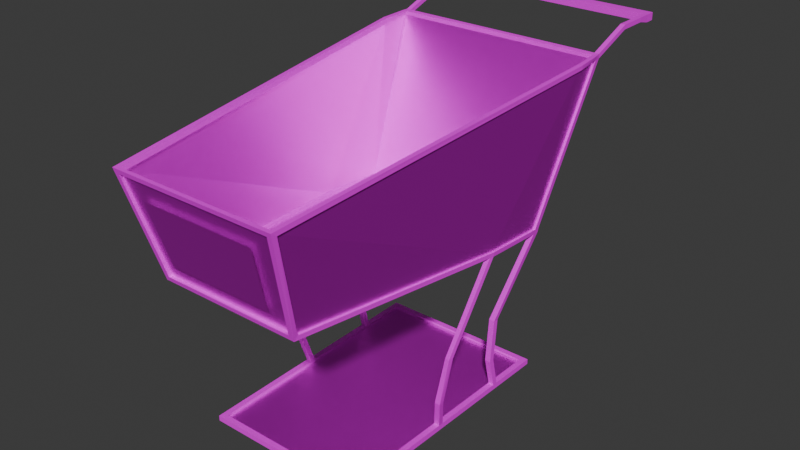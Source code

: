 # Source: shopping_cart.blend  (saved by Blender 4.0.36; exported with 4.5.12 LTS)
import bpy
from mathutils import Matrix  # noqa: F401  (used for matrix-valued properties, if any)

bpy.ops.wm.read_factory_settings(use_empty=True)
scene = bpy.context.scene
scene.name = 'Scene'

# ---- collections
col_cart = bpy.data.collections.new('cart'); scene.collection.children.link(col_cart)

# ---- images (referenced by path relative to the original .blend; pixels are not part of the script)
import os
ASSET_DIR = os.environ.get("B2B_ASSET_DIR", "")  # directory of the original .blend (textures are referenced by path, not embedded)
HERE = os.path.dirname(os.path.abspath(__file__))  # packed textures are extracted next to this script under _unpacked/

def load_image(name, relpath, width, height, colorspace="sRGB"):
    """Load a texture the original file referenced (path relative to the .blend, or extracted next to this script)."""
    p = next((c for c in (os.path.join(HERE, relpath), os.path.join(ASSET_DIR, relpath)) if relpath and os.path.exists(c)), "")
    if p:
        img = bpy.data.images.load(p, check_existing=True)
        img.name = name
    else:  # same state as the original file: an image datablock whose file is absent (Cycles renders it pink)
        img = bpy.data.images.new(name, width, height)
        img.source = "FILE"
        img.filepath = "//" + (relpath or name)
    img.colorspace_settings.name = colorspace
    return img
img_cart_mesh = load_image('cart mesh', 'cart mesh.png', 1024, 1024, 'sRGB')

# ---- materials (node trees are filled in below, after node groups)
mat_material = bpy.data.materials.new('Material')
mat_material.alpha_threshold = 0.0
mat_material.roughness = 0.5
mat_material.line_color = (0.0, 0.0, 0.0, 1.0)
mat_material_002 = bpy.data.materials.new('Material.002')
mat_material_002.alpha_threshold = 0.0
mat_material_002.use_transparent_shadow = False
mat_material_002.roughness = 0.5
mat_material_002.line_color = (0.0, 0.0, 0.0, 1.0)

# ---- material node trees
mat_material.use_nodes = True; mat_material.node_tree.nodes.clear()
_N = mat_material.node_tree.nodes; _L = mat_material.node_tree.links
n0 = _N.new('ShaderNodeTexImage'); n0.name = 'Image Texture'; n0.location = (-483, 332)
n0.image = img_cart_mesh
n0.interpolation = 'Closest'
n1 = _N.new('ShaderNodeBsdfTransparent'); n1.name = 'Transparent BSDF'; n1.location = (-22, 149)
n2 = _N.new('ShaderNodeMixShader'); n2.name = 'Mix Shader'; n2.location = (177, 300)
n3 = _N.new('ShaderNodeOutputMaterial'); n3.name = 'Material Output'; n3.location = (383, 324)
n4 = _N.new('ShaderNodeBsdfPrincipled'); n4.name = 'Principled BSDF'; n4.location = (-166, 694)
n4.inputs[1].default_value = 0.8691
n4.inputs[3].default_value = 1.45
n5 = _N.new('ShaderNodeMath'); n5.name = 'Math'; n5.location = (0, 0)
n5.hide = True
n5.operation = 'GREATER_THAN'
n5.inputs[1].default_value = 0.0
_L.new(n2.outputs[0], n3.inputs[0])
_L.new(n1.outputs[0], n2.inputs[1])
_L.new(n0.outputs[0], n4.inputs[0])
_L.new(n4.outputs[0], n2.inputs[2])
_L.new(n0.outputs[1], n5.inputs[0])
_L.new(n5.outputs[0], n2.inputs[0])
n3.is_active_output = True
mat_material_002.use_nodes = True; mat_material_002.node_tree.nodes.clear()
_N = mat_material_002.node_tree.nodes; _L = mat_material_002.node_tree.links
n0 = _N.new('ShaderNodeOutputMaterial'); n0.name = 'Material Output'; n0.location = (300, 300)
n1 = _N.new('ShaderNodeBsdfPrincipled'); n1.name = 'Principled BSDF'; n1.location = (10, 300)
n1.inputs[3].default_value = 1.45
n2 = _N.new('ShaderNodeTexImage'); n2.name = 'Image Texture'; n2.location = (-317, 308)
n2.image = img_cart_mesh
_L.new(n1.outputs[0], n0.inputs[0])
_L.new(n2.outputs[0], n1.inputs[0])
n0.is_active_output = True

# ---- world
world_world = bpy.data.worlds.new('World'); scene.world = world_world
world_world.use_nodes = True; world_world.node_tree.nodes.clear()
_N = world_world.node_tree.nodes; _L = world_world.node_tree.links
n0 = _N.new('ShaderNodeOutputWorld'); n0.name = 'World Output'; n0.location = (300, 300)
n1 = _N.new('ShaderNodeBackground'); n1.name = 'Background'; n1.location = (10, 300)
n1.inputs[0].default_value = (0.05088, 0.05088, 0.05088, 1.0)
_L.new(n1.outputs[0], n0.inputs[0])
n0.is_active_output = True
world_world.color = (0.05088, 0.05088, 0.05088)
world_world.use_sun_shadow = False
world_world.sun_shadow_jitter_overblur = 0.0

# ---- meshes
me_cube_001 = bpy.data.meshes.new('Cube.001')
me_cube_001.from_pydata([(0.3864, 0.3902, 1.115), (0.3395, 0.1541, 0.5709), (0.2844, -0.6627, 0.007622), (0.2923, 0.2109, 0.009574), (0.2985, -0.9527, 0.9949), (0.2531, -0.8473, 0.6277), (0.342, -0.07043, 0.5855), (0.395, 0.2883, 1.11), (0.0, 0.1541, 0.5709), (0.0, 0.3902, 1.115), (0.0, 0.2109, 0.009574), (0.0, -0.6627, 0.007622), (0.0, -0.9527, 0.9949), (0.0, -0.8473, 0.6277)], [], [(7, 0, 1, 6), (6, 7, 4, 5), (0, 9, 8, 1), (3, 2, 11, 10), (5, 13, 12, 4), (13, 8, 1, 6, 5)])
_uv = me_cube_001.uv_layers.new(name='UVMap')
_uv.uv.foreach_set('vector', [0.007744, 0.2238, 0.0001089, 0.1747, 0.2412, 0.2448, 0.2434, 0.343, 0.2434, 0.343, 0.007744, 0.2238, 0.1262, 0.7245, 0.2772, 0.6599, 0.2215, 0.0001089, 0.3712, 0.001954, 0.3712, 0.2466, 0.2412, 0.2448, 0.4063, 0.5283, 0.417, 0.9814, 0.5608, 0.9817, 0.5599, 0.5284, 0.2772, 0.6599, 0.3714, 0.6615, 0.3737, 0.8232, 0.26, 0.8219, 0.3714, 0.6615, 0.3712, 0.2466, 0.2412, 0.2448, 0.2434, 0.343, 0.2772, 0.6599])
me_cube_001.materials.append(mat_material)
me_cube_001.use_mirror_vertex_groups = False
me_cube_001.use_paint_bone_selection = False
me_cube_001.use_paint_mask = True
me_cube_001.update()
me_cube_002 = bpy.data.meshes.new('Cube.002')
me_cube_002.from_pydata([(0.379, 0.3847, 1.122), (0.3286, 0.1562, 0.5635), (0.2918, -0.6863, 0.01692), (0.3037, 0.2345, 0.01887), (0.2919, -0.9499, 1.003), (0.2444, -0.8412, 0.6196), (0.331, -0.06961, 0.5778), (0.3862, 0.2883, 1.118), (0.3013, 0.04875, 0.01848), (0.2974, -0.2479, 0.01785), (0.3902, 0.5598, 1.165), (0.3731, 0.5595, 1.181), (0.2714, -0.6657, -0.002313), (0.2828, 0.2139, -0.0004481), (0.2807, 0.04902, -0.0007976), (0.2769, -0.2476, -0.001426), (0.4014, 0.2894, 1.102), (0.3928, 0.3838, 1.108), (0.347, 0.1621, 0.5794), (0.3074, -0.9424, 0.9876), (0.3491, -0.06956, 0.594), (0.2616, -0.845, 0.6361), (0.3754, 0.402, 1.108), (0.3291, 0.1792, 0.5784), (0.2439, -0.8622, 0.6371), (0.2875, -0.9584, 0.9855), (0.345, 0.1577, 0.5635), (0.3475, -0.07043, 0.5778), (0.2591, -0.8576, 0.6205), (0.3288, 0.1609, 0.5814), (0.2439, -0.8439, 0.6364), (0.3309, -0.06936, 0.594), (0.384, 0.3845, 1.108), (0.403, 0.2883, 1.118), (0.3068, -0.963, 1.002), (0.3958, 0.3837, 1.123), (0.2883, -0.9423, 0.9866), (0.3831, 0.2894, 1.102), (0.3037, 0.2345, -0.0004045), (0.2974, -0.2479, -0.001427), (0.2918, -0.6863, -0.002356), (0.3013, 0.04875, -0.0007982), (0.2714, -0.6657, 0.008515), (0.2828, 0.2139, 0.01038), (0.2807, 0.04902, 0.01003), (0.2769, -0.2476, 0.009401), (0.2714, -0.6657, 0.01723), (0.2828, 0.2139, 0.01909), (0.2807, 0.04902, 0.01874), (0.2769, -0.2476, 0.01811), (0.0, 0.2345, 0.01887), (0.0, 0.2345, -0.0004045), (0.0, 0.2139, -0.0004481), (0.0, 0.2139, 0.01038), (0.0, 0.2139, 0.01909), (0.0, -0.6863, 0.01692), (0.0, -0.6863, -0.002356), (0.0, -0.6657, -0.002313), (0.0, -0.6657, 0.008515), (0.0, -0.6657, 0.01723), (0.0, 0.1792, 0.5784), (0.3286, 0.1792, 0.5635), (0.0, 0.1562, 0.5635), (0.0001029, 0.1609, 0.5818), (0.0, 0.402, 1.108), (0.3924, 0.4023, 1.124), (0.0, 0.3846, 1.108), (0.0, 0.3864, 1.123), (0.0, -0.8622, 0.6371), (0.0, -0.8576, 0.6205), (0.0, -0.8412, 0.6196), (0.0001029, -0.8439, 0.6368), (2.98e-08, -0.9584, 0.9855), (2.98e-08, -0.963, 1.002), (2.98e-08, -0.9499, 1.003), (0.0001543, -0.9423, 0.9872), (0.301, 0.03028, 0.01844), (0.301, 0.03028, -0.0008373), (0.2805, 0.03055, -0.0008368), (0.2805, 0.03055, 0.009991), (0.2805, 0.03055, 0.0187), (0.3166, -0.2905, 0.1211), (0.329, -0.08658, 0.595), (0.3291, -0.08676, 0.5787), (0.3455, -0.08794, 0.5788), (0.3471, -0.08681, 0.5949), (0.2974, -0.2665, -0.001427), (0.2974, -0.2665, 0.01785), (0.2974, -0.2479, 0.01785), (0.2769, -0.2662, -0.001426), (0.2769, -0.2662, 0.009401), (0.2769, -0.2662, 0.01811), (0.296, -0.2902, 0.1214), (0.3166, -0.2719, 0.1211), (0.296, -0.2716, 0.1214), (0.3302, -0.2446, 0.2822), (0.3138, -0.2438, 0.2821), (0.3119, -0.261, 0.2831), (0.3282, -0.2621, 0.2831), (0.347, 0.1621, 0.5794), (0.3467, 0.1822, 0.5782), (0.357, 0.1803, 0.5322), (0.345, 0.1807, 0.5635), (0.0, 0.1792, 0.5635), (0.3286, 0.1792, 0.5635), (0.3924, 0.4023, 1.108), (0.3731, 0.5595, 1.165), (0.3754, 0.402, 1.124), (0.0, 0.402, 1.124), (0.3013, 0.02255, 0.1248), (0.2807, 0.02282, 0.1251), (0.301, 0.004075, 0.1248), (0.2805, 0.004342, 0.1251), (0.3013, 0.03642, 0.2797), (0.2807, 0.03669, 0.28), (0.301, 0.01795, 0.2797), (0.2805, 0.01821, 0.28), (0.3902, 0.5598, 1.181), (0.3708, 0.7116, 1.153), (0.3879, 0.712, 1.153), (0.3708, 0.7116, 1.18), (0.3879, 0.712, 1.18), (0.3705, 0.7468, 1.153), (0.3876, 0.7472, 1.153), (0.3705, 0.7468, 1.18), (0.3876, 0.7472, 1.18), (0.0, 0.7116, 1.153), (0.0, 0.7116, 1.18), (0.0, 0.7468, 1.153), (0.0, 0.7468, 1.18), (0.0, 0.2345, -0.0004045), (0.0, 0.2345, -0.0004045), (0.3897, 0.6641, 1.181), (0.3726, 0.6638, 1.181), (0.3726, 0.6638, 1.165), (0.3897, 0.6641, 1.165)], [], [(8, 3, 38, 41), (76, 8, 41, 77), (2, 87, 86, 40), (17, 18, 100, 105), (16, 19, 34, 33), (19, 21, 28, 34), (16, 17, 35, 33), (99, 20, 27, 26), (85, 20, 27, 84), (23, 22, 105, 100), (25, 24, 28, 34), (72, 25, 34, 73), (6, 1, 26, 27), (27, 84, 98, 95), (70, 5, 28, 69), (62, 1, 29, 63), (1, 6, 31, 29), (83, 5, 30, 82), (22, 23, 29, 32), (64, 22, 32, 66), (4, 7, 33, 34), (7, 0, 35, 33), (74, 4, 34, 73), (68, 24, 30, 71), (24, 25, 36, 30), (17, 16, 37, 32), (19, 16, 37, 36), (85, 21, 30, 82), (21, 19, 36, 30), (20, 99, 29, 31), (18, 17, 32, 29), (4, 36, 37, 7), (7, 37, 32, 0), (52, 13, 38, 51), (89, 12, 40, 86), (13, 14, 41, 38), (20, 85, 82, 31), (78, 14, 44, 79), (12, 89, 90, 42), (14, 13, 43, 44), (57, 12, 42, 58), (44, 43, 47, 48), (58, 42, 46, 59), (79, 44, 48, 80), (42, 90, 91, 46), (2, 46, 91, 87), (48, 8, 109, 110), (8, 48, 47, 3), (3, 47, 54, 50), (43, 53, 54, 47), (13, 52, 53, 43), (3, 50, 51, 38), (2, 46, 59, 55), (12, 57, 56, 40), (2, 55, 56, 40), (23, 60, 63, 29), (32, 0, 67, 66), (105, 22, 106, 10), (22, 64, 108, 107), (5, 70, 71, 30), (24, 68, 69, 28), (4, 74, 75, 36), (25, 72, 75, 36), (78, 15, 39, 77), (88, 49, 80, 76), (45, 79, 80, 49), (14, 78, 77, 41), (15, 78, 79, 45), (88, 87, 81, 93), (95, 96, 94, 93), (21, 85, 84, 28), (5, 83, 84, 28), (6, 83, 82, 31), (87, 88, 39, 86), (91, 49, 94, 92), (90, 45, 49, 91), (89, 15, 45, 90), (89, 86, 39, 15), (88, 76, 77, 39), (87, 91, 92, 81), (49, 88, 93, 94), (96, 97, 92, 94), (84, 83, 97, 98), (6, 27, 95, 96), (83, 6, 96, 97), (95, 93, 81, 98), (97, 98, 81, 92), (1, 62, 103, 61), (18, 99, 26, 102, 100), (100, 102, 104, 23), (60, 23, 104, 61, 103), (105, 65, 35, 17), (65, 107, 0, 35), (0, 107, 108, 67), (112, 110, 114, 116), (80, 48, 110, 112), (8, 76, 111, 109), (76, 80, 112, 111), (116, 1, 61, 114), (110, 109, 113, 114), (111, 112, 116, 115), (109, 111, 115, 113), (1, 116, 115, 26), (26, 115, 113, 102), (104, 102, 113, 114), (133, 132, 121, 120), (22, 107, 11, 106), (65, 105, 10, 117), (107, 65, 117, 11), (119, 118, 122, 123), (135, 134, 118, 119), (132, 135, 119, 121), (134, 133, 120, 118), (123, 122, 124, 125), (121, 119, 123, 125), (124, 122, 128, 129), (120, 121, 125, 124), (118, 120, 127, 126), (122, 118, 126, 128), (120, 124, 129, 127), (38, 51, 131, 130), (106, 11, 133, 134), (10, 106, 134, 135), (117, 10, 135, 132), (11, 117, 132, 133)])
_uv = me_cube_002.uv_layers.new(name='UVMap')
_uv.uv.foreach_set('vector', [0.09067, 0.9889, 0.09067, 0.9889, 0.09067, 0.9889, 0.09067, 0.9889, 0.09067, 0.9889, 0.09067, 0.9889, 0.09067, 0.9889, 0.09067, 0.9889, 0.09067, 0.9889, 0.09067, 0.9889, 0.09067, 0.9889, 0.09067, 0.9889, 0.1393, 0.9868, 0.1569, 0.927, 0.1543, 0.9264, 0.1374, 0.9869, 0.1495, 0.9852, 0.2799, 0.9547, 0.2823, 0.956, 0.1499, 0.987, 0.2799, 0.9547, 0.2643, 0.9179, 0.2653, 0.916, 0.2823, 0.956, 0.1495, 0.9852, 0.1393, 0.9868, 0.1396, 0.9885, 0.1499, 0.987, 0.1569, 0.927, 0.1816, 0.9264, 0.1815, 0.9247, 0.1571, 0.9252, 0.1835, 0.9262, 0.1816, 0.9264, 0.1815, 0.9247, 0.1834, 0.9245, 0.1537, 0.9236, 0.09267, 0.9283, 0.09284, 0.9297, 0.1543, 0.9264, 0.3063, 0.9186, 0.2672, 0.9143, 0.2653, 0.916, 0.3082, 0.9206, 0.3059, 0.8875, 0.3063, 0.9186, 0.3082, 0.9206, 0.3078, 0.8875, 0.1814, 0.923, 0.1573, 0.9235, 0.1571, 0.9252, 0.1815, 0.9247, 0.1815, 0.9247, 0.1834, 0.9245, 0.1834, 0.9245, 0.1815, 0.9247, 0.2633, 0.888, 0.2636, 0.9144, 0.2653, 0.916, 0.265, 0.888, 0.1574, 0.8886, 0.1573, 0.9235, 0.1573, 0.9235, 0.1574, 0.8886, 0.1573, 0.9235, 0.1814, 0.923, 0.1814, 0.923, 0.1573, 0.9235, 0.1832, 0.9229, 0.2636, 0.9144, 0.2636, 0.9144, 0.1832, 0.9229, 0.09267, 0.9283, 0.1537, 0.9236, 0.1537, 0.9236, 0.09283, 0.9283, 0.09277, 0.8884, 0.09267, 0.9283, 0.09283, 0.9283, 0.09277, 0.8884, 0.3065, 0.9196, 0.146, 0.9788, 0.1499, 0.987, 0.3082, 0.9206, 0.146, 0.9788, 0.1078, 0.9458, 0.1031, 0.942, 0.1499, 0.987, 0.3061, 0.8875, 0.3065, 0.9196, 0.3082, 0.9206, 0.3078, 0.8875, 0.2669, 0.888, 0.2672, 0.9143, 0.2672, 0.9143, 0.2669, 0.888, 0.2672, 0.9143, 0.3063, 0.9186, 0.3063, 0.9186, 0.2672, 0.9143, 0.1393, 0.9868, 0.1495, 0.9852, 0.1495, 0.9852, 0.139, 0.9862, 0.2799, 0.9547, 0.1495, 0.9852, 0.1495, 0.9852, 0.2799, 0.9547, 0.1835, 0.9262, 0.2643, 0.9179, 0.2643, 0.9179, 0.1835, 0.9262, 0.2643, 0.9179, 0.2799, 0.9547, 0.2799, 0.9547, 0.2643, 0.9179, 0.1816, 0.9264, 0.1569, 0.927, 0.1569, 0.927, 0.1816, 0.9264, 0.1569, 0.927, 0.1393, 0.9868, 0.1393, 0.9868, 0.1569, 0.927, 0.3065, 0.9196, 0.3063, 0.9186, 0.1495, 0.9852, 0.146, 0.9788, 0.146, 0.9788, 0.1495, 0.9852, 0.139, 0.9862, 0.1078, 0.9458, 0.09067, 0.9889, 0.09067, 0.9889, 0.09067, 0.9889, 0.09067, 0.9889, 0.09067, 0.9889, 0.09067, 0.9889, 0.09067, 0.9889, 0.09067, 0.9889, 0.09067, 0.9889, 0.09067, 0.9889, 0.09067, 0.9889, 0.09067, 0.9889, 0.1816, 0.9264, 0.1835, 0.9262, 0.1835, 0.9262, 0.1816, 0.9264, 0.09067, 0.9889, 0.09067, 0.9889, 0.09067, 0.9889, 0.09067, 0.9889, 0.09067, 0.9889, 0.09067, 0.9889, 0.09067, 0.9889, 0.09067, 0.9889, 0.09067, 0.9889, 0.09067, 0.9889, 0.09067, 0.9889, 0.09067, 0.9889, 0.09067, 0.9889, 0.09067, 0.9889, 0.09067, 0.9889, 0.09067, 0.9889, 0.09067, 0.9889, 0.09067, 0.9889, 0.09067, 0.9889, 0.09067, 0.9889, 0.09067, 0.9889, 0.09067, 0.9889, 0.09067, 0.9889, 0.09067, 0.9889, 0.09067, 0.9889, 0.09067, 0.9889, 0.09067, 0.9889, 0.09067, 0.9889, 0.09067, 0.9889, 0.09067, 0.9889, 0.09067, 0.9889, 0.09067, 0.9889, 0.09067, 0.9889, 0.09067, 0.9889, 0.09067, 0.9889, 0.09067, 0.9889, 0.09067, 0.9889, 0.09067, 0.9889, 0.09067, 0.9889, 0.09067, 0.9889, 0.09067, 0.9889, 0.09067, 0.9889, 0.09067, 0.9889, 0.09067, 0.9889, 0.09067, 0.9889, 0.09067, 0.9889, 0.09067, 0.9889, 0.09067, 0.9889, 0.09067, 0.9889, 0.09067, 0.9889, 0.09067, 0.9889, 0.09067, 0.9889, 0.09067, 0.9889, 0.09067, 0.9889, 0.09067, 0.9889, 0.09067, 0.9889, 0.09067, 0.9889, 0.09067, 0.9889, 0.09067, 0.9889, 0.09067, 0.9889, 0.09067, 0.9889, 0.09067, 0.9889, 0.09067, 0.9889, 0.09067, 0.9889, 0.09067, 0.9889, 0.09067, 0.9889, 0.09067, 0.9889, 0.09067, 0.9889, 0.09067, 0.9889, 0.09067, 0.9889, 0.09067, 0.9889, 0.09067, 0.9889, 0.1537, 0.9236, 0.1538, 0.8886, 0.1538, 0.8886, 0.1537, 0.9236, 0.139, 0.9862, 0.1078, 0.9458, 0.1172, 0.8621, 0.1161, 0.9177, 0.09284, 0.9297, 0.09267, 0.9283, 0.09267, 0.9283, 0.09284, 0.9297, 0.09267, 0.9283, 0.09277, 0.8884, 0.09277, 0.8884, 0.09267, 0.9283, 0.2636, 0.9144, 0.2633, 0.888, 0.2633, 0.888, 0.2636, 0.9144, 0.2672, 0.9143, 0.2669, 0.888, 0.265, 0.888, 0.2653, 0.916, 0.3065, 0.9196, 0.3061, 0.8875, 0.3059, 0.8875, 0.3063, 0.9186, 0.3063, 0.9186, 0.3059, 0.8875, 0.3059, 0.8875, 0.3063, 0.9186, 0.09067, 0.9889, 0.09067, 0.9889, 0.09067, 0.9889, 0.09067, 0.9889, 0.09067, 0.9889, 0.09067, 0.9889, 0.09067, 0.9889, 0.09067, 0.9889, 0.09067, 0.9889, 0.09067, 0.9889, 0.09067, 0.9889, 0.09067, 0.9889, 0.09067, 0.9889, 0.09067, 0.9889, 0.09067, 0.9889, 0.09067, 0.9889, 0.09067, 0.9889, 0.09067, 0.9889, 0.09067, 0.9889, 0.09067, 0.9889, 0.09067, 0.9889, 0.09067, 0.9889, 0.09067, 0.9889, 0.09067, 0.9889, 0.1815, 0.9247, 0.1814, 0.923, 0.09067, 0.9889, 0.09067, 0.9889, 0.2643, 0.9179, 0.1835, 0.9262, 0.1834, 0.9245, 0.2653, 0.916, 0.2636, 0.9144, 0.1832, 0.9229, 0.1834, 0.9245, 0.2653, 0.916, 0.1814, 0.923, 0.1832, 0.9229, 0.1832, 0.9229, 0.1814, 0.923, 0.09067, 0.9889, 0.09067, 0.9889, 0.09067, 0.9889, 0.09067, 0.9889, 0.09067, 0.9889, 0.09067, 0.9889, 0.09067, 0.9889, 0.09067, 0.9889, 0.09067, 0.9889, 0.09067, 0.9889, 0.09067, 0.9889, 0.09067, 0.9889, 0.09067, 0.9889, 0.09067, 0.9889, 0.09067, 0.9889, 0.09067, 0.9889, 0.09067, 0.9889, 0.09067, 0.9889, 0.09067, 0.9889, 0.09067, 0.9889, 0.09067, 0.9889, 0.09067, 0.9889, 0.09067, 0.9889, 0.09067, 0.9889, 0.09067, 0.9889, 0.09067, 0.9889, 0.09067, 0.9889, 0.09067, 0.9889, 0.09067, 0.9889, 0.09067, 0.9889, 0.09067, 0.9889, 0.09067, 0.9889, 0.1814, 0.923, 0.1832, 0.9229, 0.09067, 0.9889, 0.09067, 0.9889, 0.1834, 0.9245, 0.1832, 0.9229, 0.1832, 0.9229, 0.1834, 0.9245, 0.1814, 0.923, 0.1815, 0.9247, 0.1815, 0.9247, 0.1814, 0.923, 0.1832, 0.9229, 0.1814, 0.923, 0.1814, 0.923, 0.1832, 0.9229, 0.1815, 0.9247, 0.09067, 0.9889, 0.09067, 0.9889, 0.1834, 0.9245, 0.1832, 0.9229, 0.1834, 0.9245, 0.09067, 0.9889, 0.09067, 0.9889, 0.1573, 0.9235, 0.1574, 0.8886, 0.1574, 0.8886, 0.1573, 0.9235, 0.1569, 0.927, 0.1569, 0.927, 0.1571, 0.9252, 0.1571, 0.9252, 0.1543, 0.9264, 0.1543, 0.9264, 0.1571, 0.9252, 0.1573, 0.9235, 0.1537, 0.9236, 0.1538, 0.8886, 0.1537, 0.9236, 0.1573, 0.9235, 0.1573, 0.9235, 0.1574, 0.8886, 0.09284, 0.9297, 0.09284, 0.9297, 0.1396, 0.9885, 0.1393, 0.9868, 0.09284, 0.9297, 0.09267, 0.9283, 0.1078, 0.9458, 0.1396, 0.9885, 0.1078, 0.9458, 0.09267, 0.9283, 0.09277, 0.8884, 0.1172, 0.8621, 0.09067, 0.9889, 0.09067, 0.9889, 0.09067, 0.9889, 0.09067, 0.9889, 0.09067, 0.9889, 0.09067, 0.9889, 0.09067, 0.9889, 0.09067, 0.9889, 0.09067, 0.9889, 0.09067, 0.9889, 0.09067, 0.9889, 0.09067, 0.9889, 0.09067, 0.9889, 0.09067, 0.9889, 0.09067, 0.9889, 0.09067, 0.9889, 0.09067, 0.9889, 0.1573, 0.9235, 0.1573, 0.9235, 0.09067, 0.9889, 0.09067, 0.9889, 0.09067, 0.9889, 0.09067, 0.9889, 0.09067, 0.9889, 0.09067, 0.9889, 0.09067, 0.9889, 0.09067, 0.9889, 0.09067, 0.9889, 0.09067, 0.9889, 0.09067, 0.9889, 0.09067, 0.9889, 0.09067, 0.9889, 0.1573, 0.9235, 0.09067, 0.9889, 0.09067, 0.9889, 0.1571, 0.9252, 0.1571, 0.9252, 0.09067, 0.9889, 0.09067, 0.9889, 0.1571, 0.9252, 0.1573, 0.9235, 0.1571, 0.9252, 0.09067, 0.9889, 0.09067, 0.9889, 0.9456, 0.9244, 0.9472, 0.9252, 0.9352, 0.9232, 0.9336, 0.9237, 0.09267, 0.9283, 0.09267, 0.9283, 0.09267, 0.9283, 0.09267, 0.9283, 0.09284, 0.9297, 0.09284, 0.9297, 0.09284, 0.9297, 0.09284, 0.9297, 0.09267, 0.9283, 0.09284, 0.9297, 0.09284, 0.9297, 0.09267, 0.9283, 0.9356, 0.9285, 0.9339, 0.9281, 0.9313, 0.9233, 0.9325, 0.9255, 0.9503, 0.9239, 0.9459, 0.9236, 0.9339, 0.9281, 0.9356, 0.9285, 0.9472, 0.9252, 0.9503, 0.9239, 0.9356, 0.9285, 0.9352, 0.9232, 0.9459, 0.9236, 0.9456, 0.9244, 0.9336, 0.9237, 0.9339, 0.9281, 0.9325, 0.9255, 0.9313, 0.9233, 0.9319, 0.9288, 0.9326, 0.9264, 0.9352, 0.9232, 0.9356, 0.9285, 0.9325, 0.9255, 0.9326, 0.9264, 0.9319, 0.9288, 0.9313, 0.9233, 0.6505, 0.9468, 0.6535, 0.957, 0.9336, 0.9237, 0.9352, 0.9232, 0.9326, 0.9264, 0.9319, 0.9288, 0.9339, 0.9281, 0.9336, 0.9237, 0.6507, 0.9489, 0.6455, 0.958, 0.9313, 0.9233, 0.9339, 0.9281, 0.6455, 0.958, 0.6505, 0.9468, 0.9336, 0.9237, 0.9319, 0.9288, 0.6535, 0.957, 0.6507, 0.9489, 0.09067, 0.9889, 0.09067, 0.9889, 0.09067, 0.9889, 0.09067, 0.9889, 0.09267, 0.9283, 0.09267, 0.9283, 0.09267, 0.9283, 0.09267, 0.9283, 0.09284, 0.9297, 0.09267, 0.9283, 0.09267, 0.9283, 0.09284, 0.9297, 0.09284, 0.9297, 0.09284, 0.9297, 0.09284, 0.9297, 0.09284, 0.9297, 0.09267, 0.9283, 0.09284, 0.9297, 0.09284, 0.9297, 0.09267, 0.9283])
me_cube_002.materials.append(mat_material_002)
me_cube_002.use_mirror_vertex_groups = False
me_cube_002.use_paint_bone_selection = False
me_cube_002.use_paint_mask = True
me_cube_002.update()
me_cube_003 = bpy.data.meshes.new('Cube.003')
me_cube_003.from_pydata([(0.2121, -0.9455, 0.9234), (0.1896, -0.8799, 0.6949), (-0.2121, -0.9455, 0.9234), (-0.1896, -0.8799, 0.6949)], [], [(3, 2, 0, 1)])
_uv = me_cube_003.uv_layers.new(name='UVMap')
_uv.uv.foreach_set('vector', [0.6599, 0.649, 0.6599, 0.8242, 0.9791, 0.8242, 0.9791, 0.649])
me_cube_003.materials.append(mat_material)
me_cube_003.use_mirror_vertex_groups = False
me_cube_003.use_paint_bone_selection = False
me_cube_003.use_paint_mask = True
me_cube_003.update()

# ---- objects
ob_mesh = bpy.data.objects.new('mesh', me_cube_001)
ob_mesh_001 = bpy.data.objects.new('mesh.001', me_cube_002)
ob_mesh_002 = bpy.data.objects.new('mesh.002', me_cube_003)

# ---- transforms, parenting, visibility, modifiers, constraints
ob_mesh.location = (0.0, 0.0, 0.0)
ob_mesh.lock_rotations_4d = False
ob_mesh.empty_display_type = 'ARROWS'
ob_mesh.lineart.crease_threshold = 0.0
_m = ob_mesh.modifiers.new('Mirror', 'MIRROR')
_m.use_clip = True
ob_mesh_001.location = (0.0, 0.0, 0.0)
ob_mesh_001.lock_rotations_4d = False
ob_mesh_001.empty_display_type = 'ARROWS'
ob_mesh_001.lineart.crease_threshold = 0.0
_m = ob_mesh_001.modifiers.new('Mirror', 'MIRROR')
_m.use_clip = True
ob_mesh_002.location = (0.0, 0.0, 0.0)
ob_mesh_002.lock_rotations_4d = False
ob_mesh_002.empty_display_type = 'ARROWS'
ob_mesh_002.lineart.crease_threshold = 0.0

# ---- collection membership
col_cart.objects.link(ob_mesh)
col_cart.objects.link(ob_mesh_001)
col_cart.objects.link(ob_mesh_002)

# ---- scene / render settings (as saved in the file)
scene.frame_start = 1; scene.frame_end = 250; scene.frame_set(1)
scene.render.engine = 'BLENDER_EEVEE_NEXT'
scene.cycles.sampling_pattern = 'TABULATED_SOBOL'
bpy.context.view_layer.update()

# ---- added for rendering (the .blend has no active camera and no usable light): camera, sun
cam_auto = bpy.data.cameras.new('AutoCamera')
cam_auto.lens = 50.0
cam_auto.sensor_width = 36.0
cam_auto.clip_end = 1000.0
ob_auto_camera = bpy.data.objects.new('AutoCamera', cam_auto)
scene.collection.objects.link(ob_auto_camera)
ob_auto_camera.location = (2.06364, -2.58425, 2.24026)
ob_auto_camera.rotation_euler = (1.09748, -7.21219e-08, 0.694738)
scene.camera = ob_auto_camera
light_auto_sun = bpy.data.lights.new('AutoSun', 'SUN')
light_auto_sun.energy = 3.0
light_auto_sun.angle = 0.0523599
ob_auto_sun = bpy.data.objects.new('AutoSun', light_auto_sun)
scene.collection.objects.link(ob_auto_sun)
ob_auto_sun.rotation_euler = (0.872665, 0.174533, 0.523599)
bpy.context.view_layer.update()
